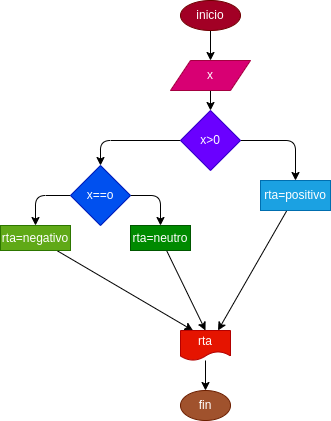

The diagram above was exported from draw.io. Its source (the exported page's mxGraphModel, read from the mxfile embedded in the PNG):
<mxGraphModel dx="662" dy="407" grid="1" gridSize="10" guides="1" tooltips="1" connect="1" arrows="1" fold="1" page="1" pageScale="1" pageWidth="827" pageHeight="1169" math="0" shadow="0">
  <root>
    <mxCell id="0" />
    <mxCell id="1" parent="0" />
    <mxCell id="4" value="" style="edgeStyle=none;html=1;" edge="1" parent="1" source="2" target="3">
      <mxGeometry relative="1" as="geometry" />
    </mxCell>
    <mxCell id="2" value="inicio" style="ellipse;whiteSpace=wrap;html=1;fillColor=#a20025;fontColor=#ffffff;strokeColor=#6F0000;" vertex="1" parent="1">
      <mxGeometry x="240" y="10" width="60" height="30" as="geometry" />
    </mxCell>
    <mxCell id="6" value="" style="edgeStyle=none;html=1;" edge="1" parent="1" source="3" target="5">
      <mxGeometry relative="1" as="geometry" />
    </mxCell>
    <mxCell id="3" value="x" style="shape=parallelogram;perimeter=parallelogramPerimeter;whiteSpace=wrap;html=1;fixedSize=1;fillColor=#d80073;fontColor=#ffffff;strokeColor=#A50040;" vertex="1" parent="1">
      <mxGeometry x="230" y="70" width="80" height="30" as="geometry" />
    </mxCell>
    <mxCell id="8" style="edgeStyle=none;html=1;entryX=0.5;entryY=0;entryDx=0;entryDy=0;" edge="1" parent="1" source="5" target="7">
      <mxGeometry relative="1" as="geometry">
        <Array as="points">
          <mxPoint x="355" y="150" />
        </Array>
      </mxGeometry>
    </mxCell>
    <mxCell id="10" value="" style="edgeStyle=none;html=1;" edge="1" parent="1" source="5" target="9">
      <mxGeometry relative="1" as="geometry">
        <Array as="points">
          <mxPoint x="160" y="150" />
        </Array>
      </mxGeometry>
    </mxCell>
    <mxCell id="5" value="x&amp;gt;0" style="rhombus;whiteSpace=wrap;html=1;fillColor=#6a00ff;fontColor=#ffffff;strokeColor=#3700CC;" vertex="1" parent="1">
      <mxGeometry x="240" y="120" width="60" height="60" as="geometry" />
    </mxCell>
    <mxCell id="18" style="edgeStyle=none;html=1;entryX=0.75;entryY=0;entryDx=0;entryDy=0;" edge="1" parent="1" source="7" target="17">
      <mxGeometry relative="1" as="geometry" />
    </mxCell>
    <mxCell id="7" value="rta=positivo" style="rounded=0;whiteSpace=wrap;html=1;fillColor=#1ba1e2;fontColor=#ffffff;strokeColor=#006EAF;" vertex="1" parent="1">
      <mxGeometry x="320" y="190" width="70" height="30" as="geometry" />
    </mxCell>
    <mxCell id="14" value="" style="edgeStyle=none;html=1;" edge="1" parent="1" source="9" target="13">
      <mxGeometry relative="1" as="geometry">
        <Array as="points">
          <mxPoint x="220" y="205" />
        </Array>
      </mxGeometry>
    </mxCell>
    <mxCell id="16" value="" style="edgeStyle=none;html=1;" edge="1" parent="1" source="9" target="15">
      <mxGeometry relative="1" as="geometry">
        <Array as="points">
          <mxPoint x="95" y="205" />
        </Array>
      </mxGeometry>
    </mxCell>
    <mxCell id="9" value="x==o" style="rhombus;whiteSpace=wrap;html=1;fillColor=#0050ef;fontColor=#ffffff;strokeColor=#001DBC;" vertex="1" parent="1">
      <mxGeometry x="130" y="175" width="60" height="60" as="geometry" />
    </mxCell>
    <mxCell id="19" style="edgeStyle=none;html=1;entryX=0.5;entryY=0;entryDx=0;entryDy=0;" edge="1" parent="1" source="13" target="17">
      <mxGeometry relative="1" as="geometry" />
    </mxCell>
    <mxCell id="13" value="rta=neutro" style="rounded=0;whiteSpace=wrap;html=1;fillColor=#008a00;fontColor=#ffffff;strokeColor=#005700;" vertex="1" parent="1">
      <mxGeometry x="190" y="235" width="60" height="25" as="geometry" />
    </mxCell>
    <mxCell id="20" style="edgeStyle=none;html=1;entryX=0.25;entryY=0;entryDx=0;entryDy=0;" edge="1" parent="1" source="15" target="17">
      <mxGeometry relative="1" as="geometry" />
    </mxCell>
    <mxCell id="15" value="rta=negativo" style="rounded=0;whiteSpace=wrap;html=1;fillColor=#60a917;fontColor=#ffffff;strokeColor=#2D7600;" vertex="1" parent="1">
      <mxGeometry x="60" y="235" width="70" height="25" as="geometry" />
    </mxCell>
    <mxCell id="22" value="" style="edgeStyle=none;html=1;" edge="1" parent="1" source="17" target="21">
      <mxGeometry relative="1" as="geometry" />
    </mxCell>
    <mxCell id="17" value="rta" style="shape=document;whiteSpace=wrap;html=1;boundedLbl=1;fillColor=#e51400;fontColor=#ffffff;strokeColor=#B20000;" vertex="1" parent="1">
      <mxGeometry x="240" y="340" width="50" height="30" as="geometry" />
    </mxCell>
    <mxCell id="21" value="fin" style="ellipse;whiteSpace=wrap;html=1;fillColor=#a0522d;fontColor=#ffffff;strokeColor=#6D1F00;" vertex="1" parent="1">
      <mxGeometry x="240" y="400" width="50" height="30" as="geometry" />
    </mxCell>
  </root>
</mxGraphModel>